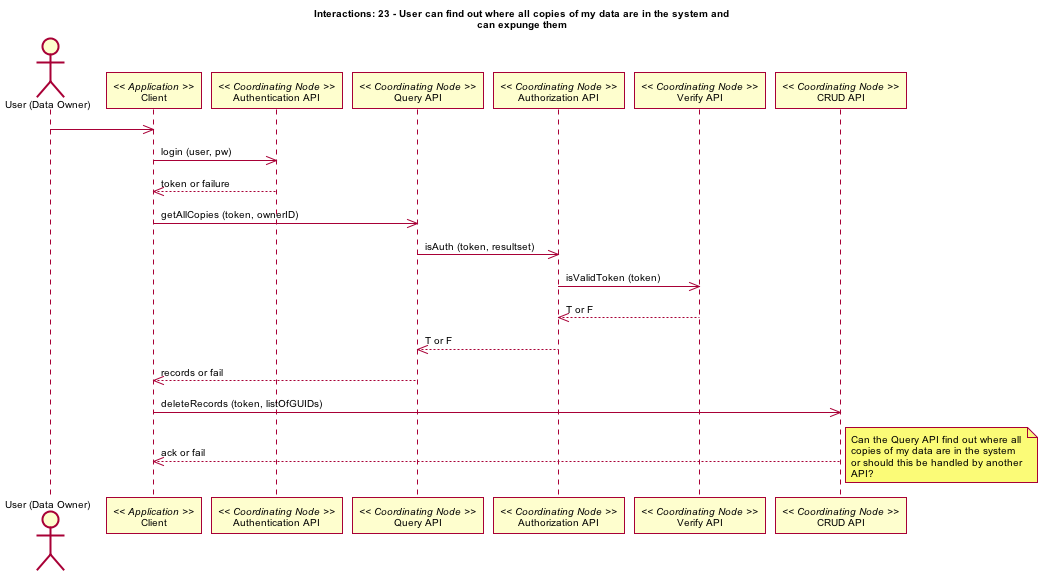

The diagram above was rendered by PlantUML. Its source (embedded in the PNG):
@startuml images/23_interaction.png
skinparam activityFontColor black
skinparam activityFontSize 10
skinparam activityFontName courier
skinparam activityArrowFontColor black
skinparam activityArrowFontSize 10
skinparam activityArrowFontName courier
skinparam classArrowFontColor black
skinparam classArrowFontSize 10
skinparam classArrowFontName courier
skinparam classAttributeFontColor black
skinparam classAttributeFontSize 10
skinparam classAttributeFontName courier
skinparam classFontColor black
skinparam classFontSize 10
skinparam classFontName courier
skinparam componentFontColor red
skinparam componentFontSize 10
skinparam componentFontName courier
skinparam componentArrowFontColor black
skinparam componentArrowFontSize 10
skinparam componentArrowFontName courier
skinparam noteFontColor black
skinparam noteFontSize 10
skinparam noteFontName courier
skinparam packageFontColor black
skinparam packageFontSize 10
skinparam packageFontName courier
skinparam sequenceActorFontColor black
skinparam sequenceActorFontSize 10
skinparam sequenceActorFontName courier
skinparam sequenceArrowFontColor black
skinparam sequenceArrowFontSize 10
skinparam sequenceArrowFontName courier
skinparam sequenceGroupingFontColor black
skinparam sequenceGroupingFontSize 10
skinparam sequenceGroupingFontName courier
skinparam sequenceGroupingHeaderFontColor black
skinparam sequenceGroupingHeaderFontSize 10
skinparam sequenceGroupingHeaderFontName courier
skinparam sequenceParticipantFontColor black
skinparam sequenceParticipantFontSize 10
skinparam sequenceParticipantFontName courier
skinparam sequenceTitleFontColor black
skinparam sequenceTitleFontSize 10
skinparam sequenceTitleFontName courier
skinparam titleFontColor black
skinparam titleFontSize 10
skinparam titleFontName courier
skinparam usecaseFontColor black
skinparam usecaseFontSize 10
skinparam usecaseFontName courier
skinparam usecaseActorFontColor black
skinparam usecaseActorFontSize 10
skinparam usecaseActorFontName courier
skinparam usecaseArrowFontColor black
skinparam usecaseArrowFontSize 10
skinparam usecaseArrowFontName courier
skinparam activityFontColor black
skinparam activityFontSize 10
skinparam activityFontName arial
skinparam activityArrowFontColor black
skinparam activityArrowFontSize 10
skinparam activityArrowFontName arial
skinparam classArrowFontColor black
skinparam classArrowFontSize 10
skinparam classArrowFontName arial
skinparam classAttributeFontColor black
skinparam classAttributeFontSize 10
skinparam classAttributeFontName arial
skinparam classFontColor black
skinparam classFontSize 10
skinparam classFontName arial
skinparam componentFontColor black
skinparam componentFontSize 10
skinparam componentFontName arial
skinparam componentArrowFontColor black
skinparam componentArrowFontSize 10
skinparam componentArrowFontName arial
skinparam noteFontColor black
skinparam noteFontSize 10
skinparam noteFontName arial
skinparam packageFontColor black
skinparam packageFontSize 10
skinparam packageFontName arial
skinparam sequenceActorFontColor black
skinparam sequenceActorFontSize 10
skinparam sequenceActorFontName arial
skinparam sequenceArrowFontColor black
skinparam sequenceArrowFontSize 10
skinparam sequenceArrowFontName arial
skinparam sequenceGroupingFontColor black
skinparam sequenceGroupingFontSize 10
skinparam sequenceGroupingFontName arial
skinparam sequenceGroupingHeaderFontColor black
skinparam sequenceGroupingHeaderFontSize 10
skinparam sequenceGroupingHeaderFontName arial
skinparam sequenceParticipantFontColor black
skinparam sequenceParticipantFontSize 10
skinparam sequenceParticipantFontName arial
skinparam sequenceTitleFontColor black
skinparam sequenceTitleFontSize 10
skinparam sequenceTitleFontName arial
skinparam titleFontColor black
skinparam titleFontSize 10
skinparam titleFontName arial
skinparam usecaseFontColor black
skinparam usecaseFontSize 10
skinparam usecaseFontName arial
skinparam usecaseActorFontColor black
skinparam usecaseActorFontSize 10
skinparam usecaseActorFontName arial
skinparam usecaseArrowFontColor black
skinparam usecaseArrowFontSize 10
skinparam usecaseArrowFontName arial
title Interactions: 23 - User can find out where all copies of my data are in the system and\ncan expunge them
actor "User (Data Owner)" as user
participant "Client" as app_client << Application >>
user -> app_client
participant "Authentication API" as c_authenticate << Coordinating Node >>
app_client -> c_authenticate: login (user, pw)
app_client <-- c_authenticate: token or failure
participant "Query API" as c_query << Coordinating Node >>
app_client -> c_query: getAllCopies (token, ownerID)
participant "Authorization API" as c_authorize << Coordinating Node >>
c_query -> c_authorize: isAuth (token, resultset)
participant "Verify API" as c_ver << Coordinating Node >>
c_authorize -> c_ver: isValidToken (token)
c_authorize <-- c_ver: T or F
c_query <-- c_authorize: T or F
app_client <-- c_query: records or fail
participant "CRUD API" as c_crud << Coordinating Node >>
app_client -> c_crud: deleteRecords (token, listOfGUIDs)
app_client <-- c_crud: ack or fail
note right
Can the Query API find out where all
copies of my data are in the system
or should this be handled by another
API?
end note
@enduml